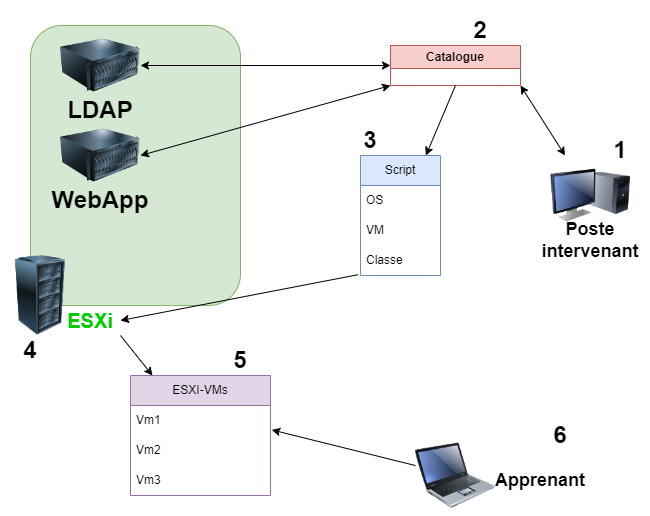

The diagram above was exported from draw.io. Its source (the exported page's mxGraphModel, read from the mxfile embedded in the PNG):
<mxGraphModel dx="1050" dy="566" grid="1" gridSize="10" guides="1" tooltips="1" connect="1" arrows="1" fold="1" page="1" pageScale="1" pageWidth="827" pageHeight="1169" math="0" shadow="0">
  <root>
    <mxCell id="0" />
    <mxCell id="1" parent="0" />
    <mxCell id="wM2rGpGivncC3-xxnoZN-2" value="" style="rounded=1;whiteSpace=wrap;html=1;fillColor=#d5e8d4;strokeColor=#82b366;" vertex="1" parent="1">
      <mxGeometry x="120" y="40" width="210" height="280" as="geometry" />
    </mxCell>
    <mxCell id="wM2rGpGivncC3-xxnoZN-1" value="" style="image;html=1;image=img/lib/clip_art/computers/Server_Rack_128x128.png" vertex="1" parent="1">
      <mxGeometry x="90" y="270" width="80" height="80" as="geometry" />
    </mxCell>
    <mxCell id="wM2rGpGivncC3-xxnoZN-3" value="&lt;h1&gt;&lt;font color=&quot;#00cc00&quot; style=&quot;font-size: 20px;&quot;&gt;ESXi&lt;/font&gt;&lt;/h1&gt;" style="text;html=1;strokeColor=none;fillColor=none;align=center;verticalAlign=middle;whiteSpace=wrap;rounded=0;" vertex="1" parent="1">
      <mxGeometry x="150" y="320" width="60" height="30" as="geometry" />
    </mxCell>
    <mxCell id="wM2rGpGivncC3-xxnoZN-4" value="" style="image;html=1;image=img/lib/clip_art/computers/Server_128x128.png" vertex="1" parent="1">
      <mxGeometry x="150" y="40" width="80" height="80" as="geometry" />
    </mxCell>
    <mxCell id="wM2rGpGivncC3-xxnoZN-5" value="" style="image;html=1;image=img/lib/clip_art/computers/Server_128x128.png" vertex="1" parent="1">
      <mxGeometry x="150" y="130" width="80" height="80" as="geometry" />
    </mxCell>
    <mxCell id="wM2rGpGivncC3-xxnoZN-6" value="&lt;h1&gt;&lt;b&gt;LDAP&lt;/b&gt;&lt;/h1&gt;" style="text;html=1;strokeColor=none;fillColor=none;align=center;verticalAlign=middle;whiteSpace=wrap;rounded=0;" vertex="1" parent="1">
      <mxGeometry x="160" y="110" width="60" height="30" as="geometry" />
    </mxCell>
    <mxCell id="wM2rGpGivncC3-xxnoZN-7" value="&lt;h1&gt;&lt;b&gt;WebApp&lt;/b&gt;&lt;/h1&gt;" style="text;html=1;strokeColor=none;fillColor=none;align=center;verticalAlign=middle;whiteSpace=wrap;rounded=0;" vertex="1" parent="1">
      <mxGeometry x="160" y="200" width="60" height="30" as="geometry" />
    </mxCell>
    <mxCell id="wM2rGpGivncC3-xxnoZN-9" value="" style="endArrow=classic;startArrow=classic;html=1;rounded=0;exitX=1;exitY=0.5;exitDx=0;exitDy=0;" edge="1" parent="1" source="wM2rGpGivncC3-xxnoZN-4">
      <mxGeometry width="50" height="50" relative="1" as="geometry">
        <mxPoint x="390" y="300" as="sourcePoint" />
        <mxPoint x="480" y="80" as="targetPoint" />
      </mxGeometry>
    </mxCell>
    <mxCell id="wM2rGpGivncC3-xxnoZN-10" value="Catalogue" style="swimlane;whiteSpace=wrap;html=1;fillColor=#f8cecc;strokeColor=#b85450;" vertex="1" parent="1">
      <mxGeometry x="480" y="60" width="130" height="40" as="geometry" />
    </mxCell>
    <mxCell id="wM2rGpGivncC3-xxnoZN-11" value="" style="image;html=1;image=img/lib/clip_art/computers/Monitor_Tower_128x128.png" vertex="1" parent="1">
      <mxGeometry x="640" y="170" width="80" height="80" as="geometry" />
    </mxCell>
    <mxCell id="wM2rGpGivncC3-xxnoZN-12" value="" style="endArrow=classic;startArrow=classic;html=1;rounded=0;entryX=1;entryY=1;entryDx=0;entryDy=0;" edge="1" parent="1" source="wM2rGpGivncC3-xxnoZN-11" target="wM2rGpGivncC3-xxnoZN-10">
      <mxGeometry width="50" height="50" relative="1" as="geometry">
        <mxPoint x="390" y="300" as="sourcePoint" />
        <mxPoint x="440" y="250" as="targetPoint" />
      </mxGeometry>
    </mxCell>
    <mxCell id="wM2rGpGivncC3-xxnoZN-13" value="&lt;h2&gt;Poste intervenant&lt;/h2&gt;" style="text;html=1;strokeColor=none;fillColor=none;align=center;verticalAlign=middle;whiteSpace=wrap;rounded=0;" vertex="1" parent="1">
      <mxGeometry x="650" y="240" width="60" height="30" as="geometry" />
    </mxCell>
    <mxCell id="wM2rGpGivncC3-xxnoZN-14" value="" style="endArrow=classic;startArrow=classic;html=1;rounded=0;entryX=0;entryY=1;entryDx=0;entryDy=0;exitX=1;exitY=0.5;exitDx=0;exitDy=0;" edge="1" parent="1" source="wM2rGpGivncC3-xxnoZN-5" target="wM2rGpGivncC3-xxnoZN-10">
      <mxGeometry width="50" height="50" relative="1" as="geometry">
        <mxPoint x="390" y="300" as="sourcePoint" />
        <mxPoint x="440" y="250" as="targetPoint" />
      </mxGeometry>
    </mxCell>
    <mxCell id="wM2rGpGivncC3-xxnoZN-15" value="Script" style="swimlane;fontStyle=0;childLayout=stackLayout;horizontal=1;startSize=30;horizontalStack=0;resizeParent=1;resizeParentMax=0;resizeLast=0;collapsible=1;marginBottom=0;whiteSpace=wrap;html=1;fillColor=#dae8fc;strokeColor=#6c8ebf;" vertex="1" parent="1">
      <mxGeometry x="450" y="170" width="80" height="120" as="geometry" />
    </mxCell>
    <mxCell id="wM2rGpGivncC3-xxnoZN-16" value="OS" style="text;strokeColor=none;fillColor=none;align=left;verticalAlign=middle;spacingLeft=4;spacingRight=4;overflow=hidden;points=[[0,0.5],[1,0.5]];portConstraint=eastwest;rotatable=0;whiteSpace=wrap;html=1;" vertex="1" parent="wM2rGpGivncC3-xxnoZN-15">
      <mxGeometry y="30" width="80" height="30" as="geometry" />
    </mxCell>
    <mxCell id="wM2rGpGivncC3-xxnoZN-17" value="VM" style="text;strokeColor=none;fillColor=none;align=left;verticalAlign=middle;spacingLeft=4;spacingRight=4;overflow=hidden;points=[[0,0.5],[1,0.5]];portConstraint=eastwest;rotatable=0;whiteSpace=wrap;html=1;" vertex="1" parent="wM2rGpGivncC3-xxnoZN-15">
      <mxGeometry y="60" width="80" height="30" as="geometry" />
    </mxCell>
    <mxCell id="wM2rGpGivncC3-xxnoZN-18" value="Classe" style="text;strokeColor=none;fillColor=none;align=left;verticalAlign=middle;spacingLeft=4;spacingRight=4;overflow=hidden;points=[[0,0.5],[1,0.5]];portConstraint=eastwest;rotatable=0;whiteSpace=wrap;html=1;" vertex="1" parent="wM2rGpGivncC3-xxnoZN-15">
      <mxGeometry y="90" width="80" height="30" as="geometry" />
    </mxCell>
    <mxCell id="wM2rGpGivncC3-xxnoZN-19" value="" style="endArrow=classic;html=1;rounded=0;exitX=0.5;exitY=1;exitDx=0;exitDy=0;" edge="1" parent="1" source="wM2rGpGivncC3-xxnoZN-10" target="wM2rGpGivncC3-xxnoZN-15">
      <mxGeometry width="50" height="50" relative="1" as="geometry">
        <mxPoint x="390" y="300" as="sourcePoint" />
        <mxPoint x="440" y="250" as="targetPoint" />
      </mxGeometry>
    </mxCell>
    <mxCell id="wM2rGpGivncC3-xxnoZN-20" value="" style="endArrow=classic;html=1;rounded=0;exitX=-0.03;exitY=0.973;exitDx=0;exitDy=0;exitPerimeter=0;entryX=1;entryY=0.5;entryDx=0;entryDy=0;" edge="1" parent="1" source="wM2rGpGivncC3-xxnoZN-18" target="wM2rGpGivncC3-xxnoZN-3">
      <mxGeometry width="50" height="50" relative="1" as="geometry">
        <mxPoint x="390" y="300" as="sourcePoint" />
        <mxPoint x="440" y="250" as="targetPoint" />
      </mxGeometry>
    </mxCell>
    <mxCell id="wM2rGpGivncC3-xxnoZN-21" value="&lt;h1&gt;1&lt;/h1&gt;" style="text;html=1;strokeColor=none;fillColor=none;align=center;verticalAlign=middle;whiteSpace=wrap;rounded=0;" vertex="1" parent="1">
      <mxGeometry x="680" y="150" width="60" height="30" as="geometry" />
    </mxCell>
    <mxCell id="wM2rGpGivncC3-xxnoZN-22" value="&lt;h1&gt;2&lt;/h1&gt;" style="text;html=1;strokeColor=none;fillColor=none;align=center;verticalAlign=middle;whiteSpace=wrap;rounded=0;" vertex="1" parent="1">
      <mxGeometry x="540" y="30" width="60" height="30" as="geometry" />
    </mxCell>
    <mxCell id="wM2rGpGivncC3-xxnoZN-23" value="&lt;h1&gt;3&lt;/h1&gt;" style="text;html=1;strokeColor=none;fillColor=none;align=center;verticalAlign=middle;whiteSpace=wrap;rounded=0;" vertex="1" parent="1">
      <mxGeometry x="430" y="140" width="60" height="30" as="geometry" />
    </mxCell>
    <mxCell id="wM2rGpGivncC3-xxnoZN-24" value="&lt;h1&gt;4&lt;/h1&gt;" style="text;html=1;strokeColor=none;fillColor=none;align=center;verticalAlign=middle;whiteSpace=wrap;rounded=0;" vertex="1" parent="1">
      <mxGeometry x="90" y="350" width="60" height="30" as="geometry" />
    </mxCell>
    <mxCell id="wM2rGpGivncC3-xxnoZN-26" value="ESXI-VMs" style="swimlane;fontStyle=0;childLayout=stackLayout;horizontal=1;startSize=30;horizontalStack=0;resizeParent=1;resizeParentMax=0;resizeLast=0;collapsible=1;marginBottom=0;whiteSpace=wrap;html=1;fillColor=#e1d5e7;strokeColor=#9673a6;" vertex="1" parent="1">
      <mxGeometry x="220" y="390" width="140" height="120" as="geometry" />
    </mxCell>
    <mxCell id="wM2rGpGivncC3-xxnoZN-27" value="Vm1" style="text;strokeColor=none;fillColor=none;align=left;verticalAlign=middle;spacingLeft=4;spacingRight=4;overflow=hidden;points=[[0,0.5],[1,0.5]];portConstraint=eastwest;rotatable=0;whiteSpace=wrap;html=1;" vertex="1" parent="wM2rGpGivncC3-xxnoZN-26">
      <mxGeometry y="30" width="140" height="30" as="geometry" />
    </mxCell>
    <mxCell id="wM2rGpGivncC3-xxnoZN-28" value="Vm2" style="text;strokeColor=none;fillColor=none;align=left;verticalAlign=middle;spacingLeft=4;spacingRight=4;overflow=hidden;points=[[0,0.5],[1,0.5]];portConstraint=eastwest;rotatable=0;whiteSpace=wrap;html=1;" vertex="1" parent="wM2rGpGivncC3-xxnoZN-26">
      <mxGeometry y="60" width="140" height="30" as="geometry" />
    </mxCell>
    <mxCell id="wM2rGpGivncC3-xxnoZN-29" value="Vm3" style="text;strokeColor=none;fillColor=none;align=left;verticalAlign=middle;spacingLeft=4;spacingRight=4;overflow=hidden;points=[[0,0.5],[1,0.5]];portConstraint=eastwest;rotatable=0;whiteSpace=wrap;html=1;" vertex="1" parent="wM2rGpGivncC3-xxnoZN-26">
      <mxGeometry y="90" width="140" height="30" as="geometry" />
    </mxCell>
    <mxCell id="wM2rGpGivncC3-xxnoZN-30" value="" style="endArrow=classic;html=1;rounded=0;exitX=1;exitY=1;exitDx=0;exitDy=0;" edge="1" parent="1" source="wM2rGpGivncC3-xxnoZN-3" target="wM2rGpGivncC3-xxnoZN-26">
      <mxGeometry width="50" height="50" relative="1" as="geometry">
        <mxPoint x="390" y="380" as="sourcePoint" />
        <mxPoint x="440" y="330" as="targetPoint" />
      </mxGeometry>
    </mxCell>
    <mxCell id="wM2rGpGivncC3-xxnoZN-31" value="&lt;h1&gt;5&lt;/h1&gt;" style="text;html=1;strokeColor=none;fillColor=none;align=center;verticalAlign=middle;whiteSpace=wrap;rounded=0;" vertex="1" parent="1">
      <mxGeometry x="300" y="360" width="60" height="30" as="geometry" />
    </mxCell>
    <mxCell id="wM2rGpGivncC3-xxnoZN-32" value="" style="image;html=1;image=img/lib/clip_art/computers/Laptop_128x128.png" vertex="1" parent="1">
      <mxGeometry x="505" y="450" width="80" height="80" as="geometry" />
    </mxCell>
    <mxCell id="wM2rGpGivncC3-xxnoZN-33" value="&lt;h2&gt;Apprenant&lt;/h2&gt;" style="text;html=1;strokeColor=none;fillColor=none;align=center;verticalAlign=middle;whiteSpace=wrap;rounded=0;" vertex="1" parent="1">
      <mxGeometry x="600" y="480" width="60" height="30" as="geometry" />
    </mxCell>
    <mxCell id="wM2rGpGivncC3-xxnoZN-34" value="" style="endArrow=classic;html=1;rounded=0;entryX=1.009;entryY=0.813;entryDx=0;entryDy=0;entryPerimeter=0;" edge="1" parent="1" source="wM2rGpGivncC3-xxnoZN-32" target="wM2rGpGivncC3-xxnoZN-27">
      <mxGeometry width="50" height="50" relative="1" as="geometry">
        <mxPoint x="390" y="350" as="sourcePoint" />
        <mxPoint x="440" y="300" as="targetPoint" />
      </mxGeometry>
    </mxCell>
    <mxCell id="wM2rGpGivncC3-xxnoZN-35" value="&lt;h1&gt;6&lt;/h1&gt;" style="text;html=1;strokeColor=none;fillColor=none;align=center;verticalAlign=middle;whiteSpace=wrap;rounded=0;" vertex="1" parent="1">
      <mxGeometry x="620" y="435" width="60" height="30" as="geometry" />
    </mxCell>
  </root>
</mxGraphModel>